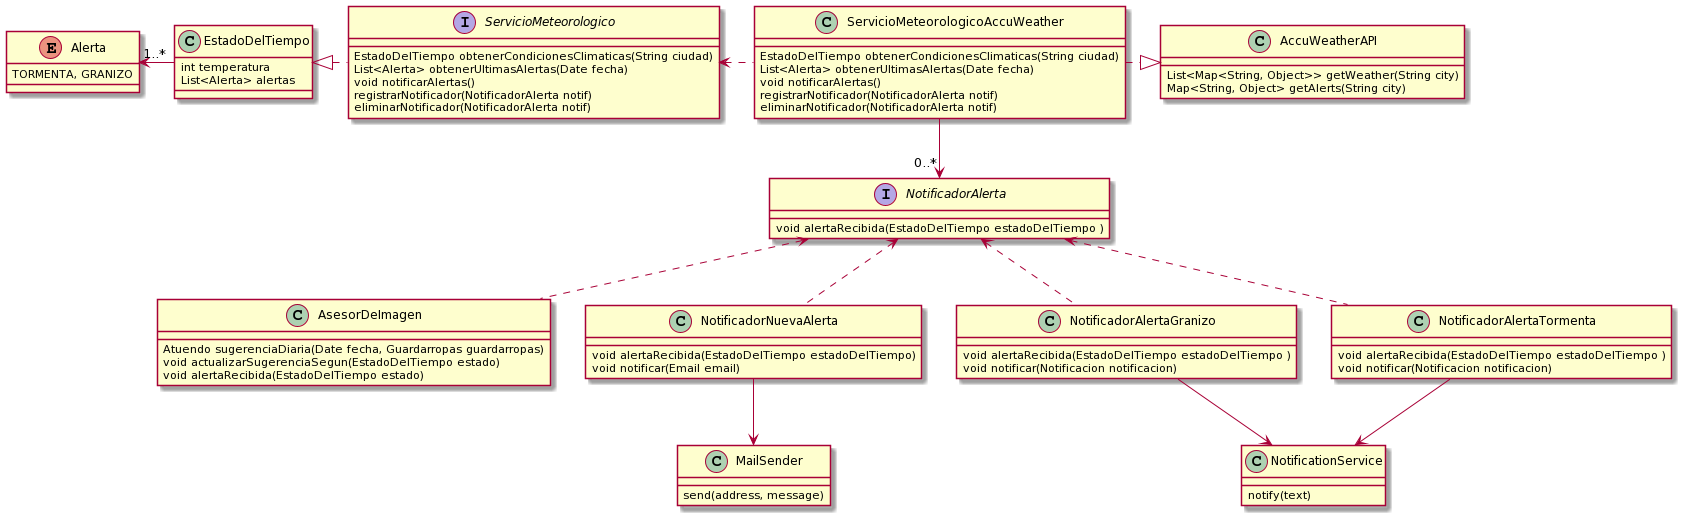

The diagram above was rendered by PlantUML. Its source (embedded in the PNG):
@startuml
interface ServicioMeteorologico {
  EstadoDelTiempo obtenerCondicionesClimaticas(String ciudad)
  List<Alerta> obtenerUltimasAlertas(Date fecha)
  void notificarAlertas()
  registrarNotificador(NotificadorAlerta notif)
  eliminarNotificador(NotificadorAlerta notif)
}

class ServicioMeteorologicoAccuWeather{
  EstadoDelTiempo obtenerCondicionesClimaticas(String ciudad)
  List<Alerta> obtenerUltimasAlertas(Date fecha)
  void notificarAlertas()
  registrarNotificador(NotificadorAlerta notif)
  eliminarNotificador(NotificadorAlerta notif)

}

class AccuWeatherAPI {
List<Map<String, Object>> getWeather(String city)
Map<String, Object> getAlerts(String city)
}

class AsesorDeImagen {
Atuendo sugerenciaDiaria(Date fecha, Guardarropas guardarropas)
void actualizarSugerenciaSegun(EstadoDelTiempo estado)
void alertaRecibida(EstadoDelTiempo estado)
}

enum Alerta {
   TORMENTA, GRANIZO
}

class EstadoDelTiempo {
    int temperatura
    List<Alerta> alertas
}

interface NotificadorAlerta {
   void alertaRecibida(EstadoDelTiempo estadoDelTiempo )
}

class NotificadorNuevaAlerta {
   void alertaRecibida(EstadoDelTiempo estadoDelTiempo)
   void notificar(Email email)
}

class NotificadorAlertaGranizo {
   void alertaRecibida(EstadoDelTiempo estadoDelTiempo )
   void notificar(Notificacion notificacion)
}

class NotificadorAlertaTormenta {
   void alertaRecibida(EstadoDelTiempo estadoDelTiempo )
   void notificar(Notificacion notificacion)
}

class NotificationService{
   notify(text)
}

class MailSender{
   send(address, message)
}


NotificadorNuevaAlerta -down-> MailSender
NotificadorAlertaTormenta  -down-> NotificationService
NotificadorAlertaGranizo  -down-> NotificationService
NotificadorAlertaGranizo  .up.> NotificadorAlerta  
NotificadorAlertaTormenta .up.> NotificadorAlerta  
NotificadorNuevaAlerta .up.> NotificadorAlerta 
AsesorDeImagen .up.> NotificadorAlerta 

ServicioMeteorologicoAccuWeather .left.> ServicioMeteorologico
ServicioMeteorologico .left.|> EstadoDelTiempo
EstadoDelTiempo -left-> "1..*" Alerta
ServicioMeteorologicoAccuWeather .right.|> AccuWeatherAPI
ServicioMeteorologicoAccuWeather --> "0..*" NotificadorAlerta
@enduml